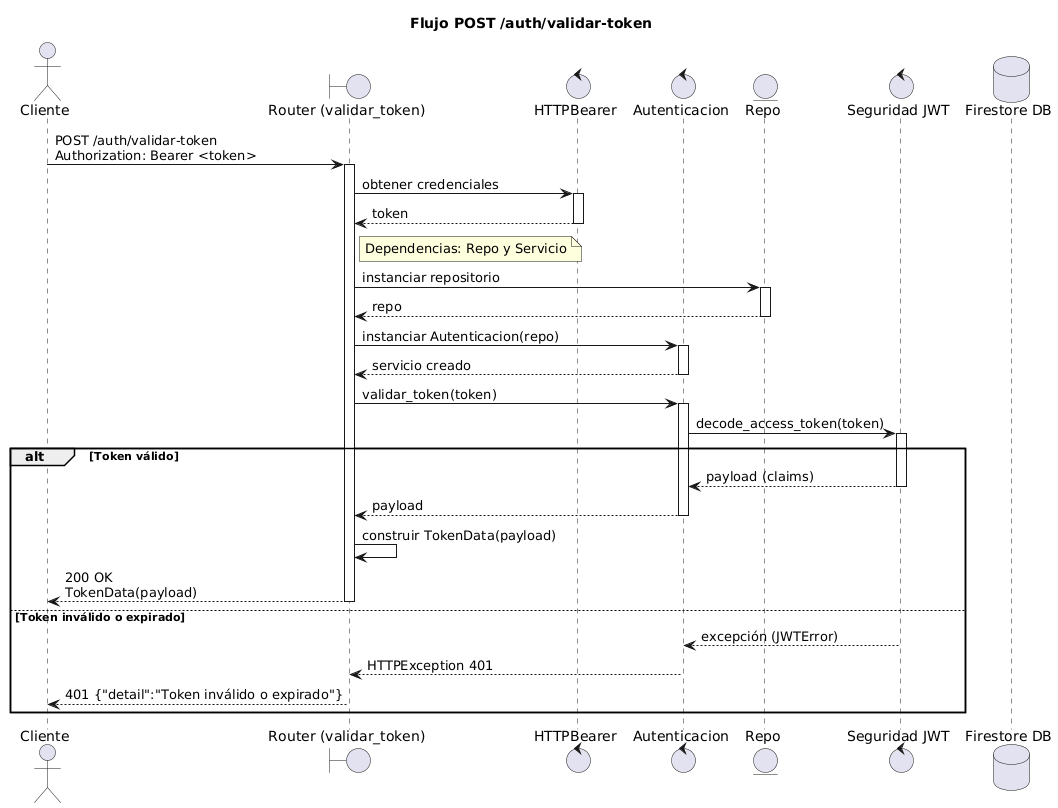

The diagram above was rendered by PlantUML. Its source (embedded in the PNG):
@startuml
title Flujo POST /auth/validar-token
actor Cliente
boundary Router as "Router (validar_token)"
control Security as "HTTPBearer"
control Servicio as "Autenticacion"
entity Repo as "Repo"
control JWT as "Seguridad JWT"
database Firestore as "Firestore DB"

Cliente -> Router : POST /auth/validar-token\nAuthorization: Bearer <token>
activate Router

Router -> Security : obtener credenciales
activate Security
Security --> Router : token
deactivate Security

note right of Router
Dependencias: Repo y Servicio
end note

Router -> Repo : instanciar repositorio
activate Repo
Repo --> Router : repo
deactivate Repo

Router -> Servicio : instanciar Autenticacion(repo)
activate Servicio
Servicio --> Router : servicio creado
deactivate Servicio

Router -> Servicio : validar_token(token)
activate Servicio

Servicio -> JWT : decode_access_token(token)
activate JWT

alt Token válido
JWT --> Servicio : payload (claims)
deactivate JWT

Servicio --> Router : payload
deactivate Servicio

Router -> Router : construir TokenData(payload)
Router --> Cliente : 200 OK\nTokenData(payload)
deactivate Router
else Token inválido o expirado
JWT --> Servicio : excepción (JWTError)
deactivate JWT
Servicio --> Router : HTTPException 401
deactivate Servicio
Router --> Cliente : 401 {"detail":"Token inválido o expirado"}
deactivate Router
end
@enduml